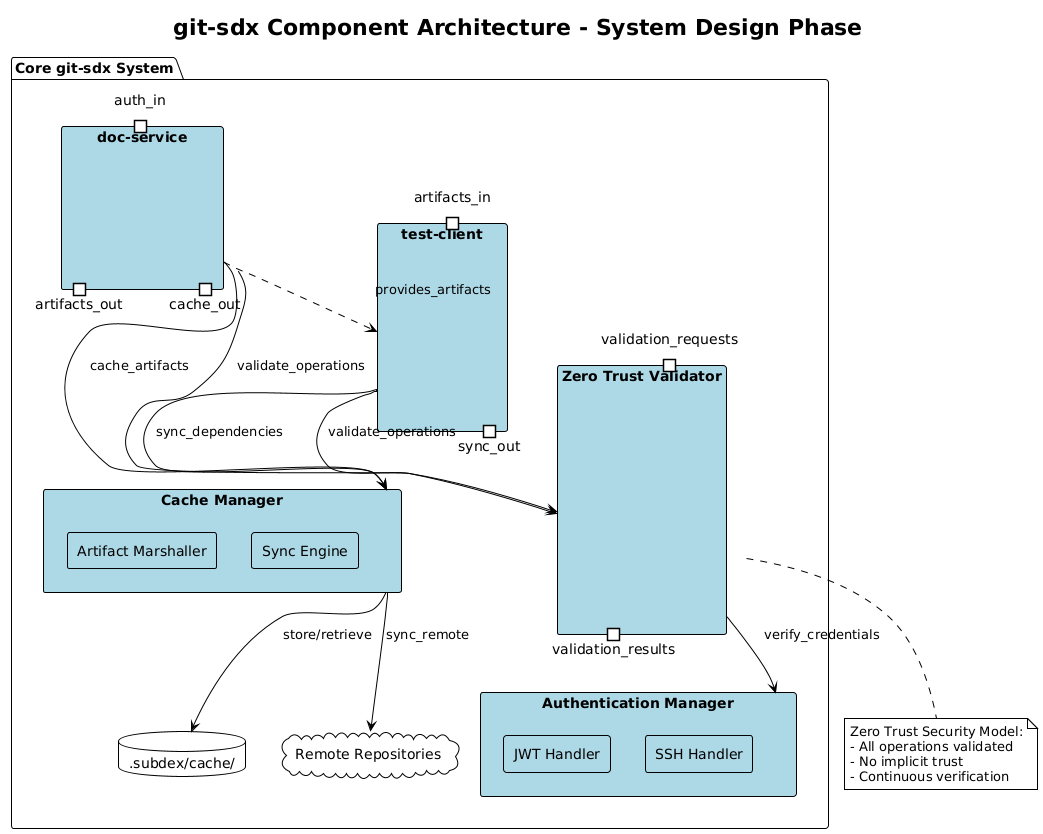

The diagram above was rendered by PlantUML. Its source (embedded in the PNG):
@startuml
!theme plain
skinparam component {
    Style rectangle
    BackgroundColor lightblue
    BorderColor black
}

title git-sdx Component Architecture - System Design Phase

package "Core git-sdx System" {
    
    component "doc-service" as DocService {
        portin auth_in
        portout artifacts_out
        portout cache_out
    }
    
    component "test-client" as TestClient {
        portin auth_in  
        portin artifacts_in
        portout sync_out
    }
    
    component "Zero Trust Validator" as ZTV {
        portin validation_requests
        portout validation_results
    }
    
    component "Authentication Manager" as AuthMgr {
        component "JWT Handler"
        component "SSH Handler"
    }
    
    component "Cache Manager" as CacheMgr {
        component "Artifact Marshaller"
        component "Sync Engine"
    }
    
    database ".subdex/cache/" as LocalCache
    cloud "Remote Repositories" as Remote
}

' Component relationships
DocService --> ZTV : validate_operations
TestClient --> ZTV : validate_operations
ZTV --> AuthMgr : verify_credentials

DocService --> CacheMgr : cache_artifacts
TestClient --> CacheMgr : sync_dependencies

CacheMgr --> LocalCache : store/retrieve
CacheMgr --> Remote : sync_remote

DocService ..> TestClient : provides_artifacts

note bottom of ZTV
    Zero Trust Security Model:
    - All operations validated
    - No implicit trust
    - Continuous verification
end note
@enduml